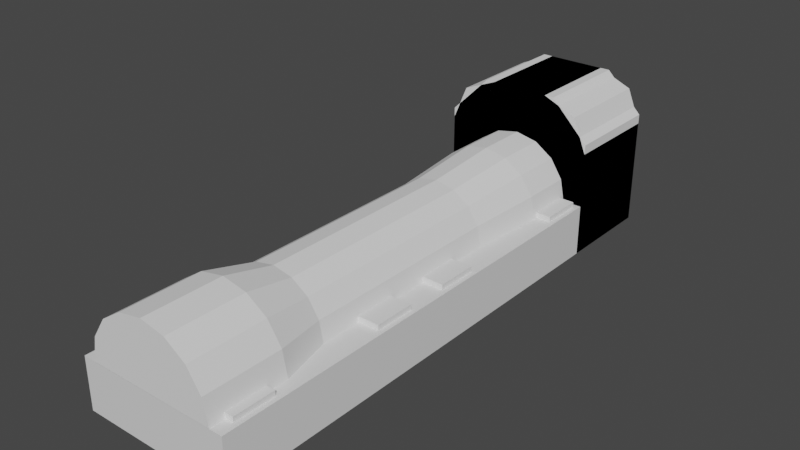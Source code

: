 # Source: gas_turbine.blend  (saved by Blender 3.5.10; exported with 4.5.12 LTS)
import bpy
from mathutils import Matrix  # noqa: F401  (used for matrix-valued properties, if any)

bpy.ops.wm.read_factory_settings(use_empty=True)
scene = bpy.context.scene
scene.name = 'Scene-FIXED'

# ---- collections
col_base_001 = bpy.data.collections.new('Base.001'); scene.collection.children.link(col_base_001)
col_turbinebody_001 = bpy.data.collections.new('TurbineBody.001'); scene.collection.children.link(col_turbinebody_001)
col_bolts_001 = bpy.data.collections.new('Bolts.001'); col_turbinebody_001.children.link(col_bolts_001)

# ---- materials (node trees are filled in below, after node groups)
mat_material = bpy.data.materials.new('Material')
mat_material.alpha_threshold = 0.0
mat_material.use_transparent_shadow = False
mat_material.line_color = (0.0, 0.0, 0.0, 1.0)

# ---- material node trees
mat_material.use_nodes = True; mat_material.node_tree.nodes.clear()
_N = mat_material.node_tree.nodes; _L = mat_material.node_tree.links
n0 = _N.new('ShaderNodeOutputMaterial'); n0.name = 'Material Output'; n0.location = (300, 300)
n1 = _N.new('ShaderNodeBsdfPrincipled'); n1.name = 'Principled BSDF'; n1.location = (10, 300)
n1.distribution = 'GGX'
n1.subsurface_method = 'RANDOM_WALK_SKIN'
n1.inputs[2].default_value = 0.4
n1.inputs[3].default_value = 1.45
n1.inputs[27].default_value = (0.0, 0.0, 0.0, 1.0)
n1.inputs[28].default_value = 1.0
_L.new(n1.outputs[0], n0.inputs[0])
n0.is_active_output = True

# ---- world
world_world_001 = bpy.data.worlds.new('World.001'); scene.world = world_world_001
world_world_001.use_nodes = True; world_world_001.node_tree.nodes.clear()
_N = world_world_001.node_tree.nodes; _L = world_world_001.node_tree.links
n0 = _N.new('ShaderNodeOutputWorld'); n0.name = 'World Output'; n0.location = (300, 300)
n1 = _N.new('ShaderNodeBackground'); n1.name = 'Background'; n1.location = (10, 300)
n1.inputs[0].default_value = (0.05088, 0.05088, 0.05088, 1.0)
_L.new(n1.outputs[0], n0.inputs[0])
n0.is_active_output = True
world_world_001.color = (0.05088, 0.05088, 0.05088)
world_world_001.use_sun_shadow = False
world_world_001.sun_shadow_jitter_overblur = 0.0

# ---- meshes
me_cube_003 = bpy.data.meshes.new('Cube.003')
me_cube_003.from_pydata([(-1.0, -1.0, -1.0), (-1.0, 1.0, -1.0), (1.0, -1.0, -1.0), (1.0, 1.0, -1.0), (0.5, -1.0, 1.0), (-0.5, -1.0, 1.0), (0.5, 1.0, 1.0), (-0.5, 1.0, 1.0), (1.0, -1.0, 0.5), (1.0, 1.0, 0.5), (-1.0, -1.0, 0.5), (-1.0, 1.0, 0.5)], [], [(4, 6, 7), (1, 0, 10, 11), (3, 9, 8, 2), (7, 11, 10), (1, 3, 2, 0), (6, 4, 8), (11, 7, 6), (8, 4, 5), (0, 2, 8, 10), (3, 1, 11, 9), (9, 6, 8), (5, 7, 10), (9, 11, 6), (5, 4, 7), (5, 10, 8)])
_uv = me_cube_003.uv_layers.new(name='UVMap')
_uv.uv.foreach_set('vector', [0.0, 0.0, 0.0, 0.0, 0.0, 0.0, 0.125, 0.5, 0.125, 0.75, 0.0, 0.0, 0.0, 0.0, 0.375, 0.5, 0.0, 0.0, 0.0, 0.0, 0.375, 0.75, 0.0, 0.0, 0.0, 0.0, 0.0, 0.0, 0.125, 0.5, 0.375, 0.5, 0.375, 0.75, 0.125, 0.75, 0.0, 0.0, 0.0, 0.0, 0.0, 0.0, 0.0, 0.0, 0.0, 0.0, 0.0, 0.0, 0.0, 0.0, 0.0, 0.0, 0.0, 0.0, 0.125, 0.75, 0.375, 0.75, 0.0, 0.0, 0.0, 0.0, 0.375, 0.5, 0.125, 0.5, 0.0, 0.0, 0.0, 0.0, 0.0, 0.0, 0.0, 0.0, 0.0, 0.0, 0.0, 0.0, 0.0, 0.0, 0.0, 0.0, 0.0, 0.0, 0.0, 0.0, 0.0, 0.0, 0.0, 0.0, 0.0, 0.0, 0.0, 0.0, 0.0, 0.0, 0.0, 0.0, 0.0, 0.0])
me_cube_003.use_remesh_fix_poles = True
me_cube_003.use_remesh_preserve_attributes = False
me_cube_003.update()
me_cube_012 = bpy.data.meshes.new('Cube.012')
me_cube_012.from_pydata([(-1.5, -1.0, -1.0), (-1.5, 1.0, -1.0), (1.5, -1.0, -1.0), (1.5, 1.0, -1.0), (-0.5681, -1.0, 2.0), (-1.5, -1.0, 1.068), (-1.227, -1.0, 1.727), (-1.5, 1.0, 1.068), (-0.5681, 1.0, 2.0), (-1.227, 1.0, 1.727), (1.5, -1.0, 1.068), (0.5681, -1.0, 2.0), (1.227, -1.0, 1.727), (0.5681, 1.0, 2.0), (1.5, 1.0, 1.068), (1.227, 1.0, 1.727)], [], [(13, 8, 4, 11), (3, 14, 10, 2), (0, 5, 7, 1), (1, 3, 2, 0), (1, 7, 9, 8, 13, 15, 14, 3), (4, 8, 9, 6), (6, 9, 7, 5), (13, 11, 12, 15), (15, 12, 10, 14), (2, 10, 12, 11, 4, 6, 5, 0)])
_uv = me_cube_012.uv_layers.new(name='UVMap')
_uv.uv.foreach_set('vector', [0.7027, 0.5, 0.7973, 0.5, 0.7973, 0.75, 0.7027, 0.75, 0.375, 0.5, 0.5473, 0.5, 0.5473, 0.75, 0.375, 0.75, 0.375, 0.0, 0.5473, 0.0, 0.5473, 0.25, 0.375, 0.25, 0.125, 0.5, 0.375, 0.5, 0.375, 0.75, 0.125, 0.75, 0.375, 0.25, 0.5473, 0.25, 0.6023, 0.2727, 0.625, 0.3277, 0.625, 0.4223, 0.6023, 0.4773, 0.5473, 0.5, 0.375, 0.5, 0.7973, 0.75, 0.7973, 0.5, 0.875, 0.5, 0.875, 0.75, 0.625, 0.0, 0.625, 0.25, 0.5473, 0.25, 0.5473, 0.0, 0.7027, 0.5, 0.7027, 0.75, 0.625, 0.75, 0.625, 0.5, 0.625, 0.5, 0.625, 0.75, 0.5473, 0.75, 0.5473, 0.5, 0.375, 0.75, 0.5473, 0.75, 0.6023, 0.7727, 0.625, 0.8277, 0.625, 0.9223, 0.6023, 0.9773, 0.5473, 1.0, 0.375, 1.0])
me_cube_012.update()
me_cube_004 = bpy.data.meshes.new('Cube.004')
me_cube_004.from_pydata([(1.0, 1.0, 1.0), (1.0, 1.0, -1.0), (1.0, -1.0, 1.0), (1.0, -1.0, -1.0), (-1.0, 1.0, 1.0), (-1.0, 1.0, -1.0), (-1.0, -1.0, 1.0), (-1.0, -1.0, -1.0)], [], [(0, 4, 6, 2), (3, 2, 6, 7), (7, 6, 4, 5), (5, 1, 3, 7), (1, 0, 2, 3)])
_uv = me_cube_004.uv_layers.new(name='UVMap')
_uv.uv.foreach_set('vector', [0.625, 0.5, 0.875, 0.5, 0.875, 0.75, 0.625, 0.75, 0.375, 0.75, 0.625, 0.75, 0.625, 1.0, 0.375, 1.0, 0.375, 0.0, 0.625, 0.0, 0.625, 0.25, 0.375, 0.25, 0.125, 0.5, 0.375, 0.5, 0.375, 0.75, 0.125, 0.75, 0.375, 0.5, 0.625, 0.5, 0.625, 0.75, 0.375, 0.75])
me_cube_004.materials.append(mat_material)
me_cube_004.use_remesh_preserve_volume = False
me_cube_004.use_remesh_preserve_attributes = False
me_cube_004.use_mirror_vertex_groups = False
me_cube_004.update()
me_cylinder_001 = bpy.data.meshes.new('Cylinder.001')
me_cylinder_001.from_pydata([(0.0, 1.125, -0.5), (0.0, 1.125, 0.5), (0.4305, 1.039, -0.5), (0.4305, 1.039, 0.5), (0.7955, 0.7955, -0.5), (0.7955, 0.7955, 0.5), (1.039, 0.4305, -0.5), (1.039, 0.4305, 0.5), (1.125, -4.918e-08, -0.5), (1.125, -4.918e-08, 0.5), (-1.125, 1.342e-08, -0.5), (-1.125, 1.342e-08, 0.5), (-1.039, 0.4305, -0.5), (-1.039, 0.4305, 0.5), (-0.7955, 0.7955, -0.5), (-0.7955, 0.7955, 0.5), (-0.4305, 1.039, -0.5), (-0.4305, 1.039, 0.5), (0.0, 1.0, 2.0), (0.0, 1.0, 6.0), (0.3827, 0.9239, 2.0), (0.3827, 0.9239, 6.0), (0.7071, 0.7071, 2.0), (0.7071, 0.7071, 6.0), (0.9239, 0.3827, 2.0), (0.9239, 0.3827, 6.0), (1.0, 1.351e-07, 2.0), (1.0, 1.351e-07, 6.0), (-1.0, 1.907e-07, 2.0), (-1.0, 1.907e-07, 6.0), (-0.9239, 0.3827, 2.0), (-0.9239, 0.3827, 6.0), (-0.7071, 0.7071, 2.0), (-0.7071, 0.7071, 6.0), (-0.3827, 0.9239, 2.0), (-0.3827, 0.9239, 6.0), (0.0, 1.25, 7.0), (0.4784, 1.155, 7.0), (0.8839, 0.8839, 7.0), (1.155, 0.4784, 7.0), (1.25, 2.881e-07, 7.0), (-1.25, 3.576e-07, 7.0), (-1.155, 0.4784, 7.0), (-0.8839, 0.8839, 7.0), (-0.4784, 1.155, 7.0), (0.0, 1.25, 8.5), (0.4784, 1.155, 8.5), (0.8839, 0.8839, 8.5), (1.155, 0.4784, 8.5), (1.25, 3.012e-07, 8.5), (-1.25, 3.708e-07, 8.5), (-1.155, 0.4784, 8.5), (-0.8839, 0.8839, 8.5), (-0.4784, 1.155, 8.5)], [], [(0, 1, 3, 2), (2, 3, 5, 4), (4, 5, 7, 6), (6, 7, 9, 8), (10, 11, 13, 12), (12, 13, 15, 14), (14, 15, 17, 16), (16, 17, 1, 0), (18, 19, 21, 20), (20, 21, 23, 22), (22, 23, 25, 24), (24, 25, 27, 26), (28, 29, 31, 30), (30, 31, 33, 32), (32, 33, 35, 34), (34, 35, 19, 18), (13, 11, 28, 30), (15, 13, 30, 32), (17, 15, 32, 34), (1, 17, 34, 18), (3, 1, 18, 20), (5, 3, 20, 22), (7, 5, 22, 24), (9, 7, 24, 26), (27, 25, 39, 40), (25, 23, 38, 39), (23, 21, 37, 38), (21, 19, 36, 37), (19, 35, 44, 36), (35, 33, 43, 44), (33, 31, 42, 43), (31, 29, 41, 42), (44, 43, 52, 53), (39, 38, 47, 48), (43, 42, 51, 52), (48, 51, 50, 49), (47, 52, 51, 48), (46, 53, 52, 47), (45, 53, 46), (40, 39, 48, 49), (37, 36, 45, 46), (36, 44, 53, 45), (42, 41, 50, 51), (38, 37, 46, 47)])
_uv = me_cylinder_001.uv_layers.new(name='UVMap')
_uv.uv.foreach_set('vector', [1.0, 0.5, 1.0, 1.0, 0.9375, 1.0, 0.9375, 0.5, 0.9375, 0.5, 0.9375, 1.0, 0.875, 1.0, 0.875, 0.5, 0.875, 0.5, 0.875, 1.0, 0.8125, 1.0, 0.8125, 0.5, 0.8125, 0.5, 0.8125, 1.0, 0.75, 1.0, 0.75, 0.5, 0.25, 0.5, 0.25, 1.0, 0.1875, 1.0, 0.1875, 0.5, 0.1875, 0.5, 0.1875, 1.0, 0.125, 1.0, 0.125, 0.5, 0.125, 0.5, 0.125, 1.0, 0.0625, 1.0, 0.0625, 0.5, 0.0625, 0.5, 0.0625, 1.0, 0.0, 1.0, 0.0, 0.5, 1.0, 0.5, 1.0, 1.0, 0.9375, 1.0, 0.9375, 0.5, 0.9375, 0.5, 0.9375, 1.0, 0.875, 1.0, 0.875, 0.5, 0.875, 0.5, 0.875, 1.0, 0.8125, 1.0, 0.8125, 0.5, 0.8125, 0.5, 0.8125, 1.0, 0.75, 1.0, 0.75, 0.5, 0.25, 0.5, 0.25, 1.0, 0.1875, 1.0, 0.1875, 0.5, 0.1875, 0.5, 0.1875, 1.0, 0.125, 1.0, 0.125, 0.5, 0.125, 0.5, 0.125, 1.0, 0.0625, 1.0, 0.0625, 0.5, 0.0625, 0.5, 0.0625, 1.0, 0.0, 1.0, 0.0, 0.5, 0.1875, 1.0, 0.25, 1.0, 0.25, 0.5, 0.1875, 0.5, 0.125, 1.0, 0.1875, 1.0, 0.1875, 0.5, 0.125, 0.5, 0.0625, 1.0, 0.125, 1.0, 0.125, 0.5, 0.0625, 0.5, 0.0, 1.0, 0.0625, 1.0, 0.0625, 0.5, 0.0, 0.5, 0.9375, 1.0, 0.0, 1.0, 1.0, 0.5, 0.9375, 0.5, 0.875, 1.0, 0.9375, 1.0, 0.9375, 0.5, 0.875, 0.5, 0.8125, 1.0, 0.875, 1.0, 0.875, 0.5, 0.8125, 0.5, 0.75, 1.0, 0.8125, 1.0, 0.8125, 0.5, 0.75, 0.5, 0.75, 1.0, 0.8125, 1.0, 0.8125, 0.5, 0.75, 0.5, 0.8125, 1.0, 0.875, 1.0, 0.875, 0.5, 0.8125, 0.5, 0.875, 1.0, 0.9375, 1.0, 0.9375, 0.5, 0.875, 0.5, 0.9375, 1.0, 1.0, 1.0, 1.0, 0.5, 0.9375, 0.5, 1.0, 1.0, 0.0625, 1.0, 0.0625, 0.5, 1.0, 0.5, 0.0625, 1.0, 0.125, 1.0, 0.125, 0.5, 0.0625, 0.5, 0.125, 1.0, 0.1875, 1.0, 0.1875, 0.5, 0.125, 0.5, 0.1875, 1.0, 0.25, 1.0, 0.25, 0.5, 0.1875, 0.5, 0.0625, 0.5, 0.125, 0.5, 0.125, 0.5, 0.0625, 0.5, 0.8125, 0.5, 0.875, 0.5, 0.875, 0.5, 0.8125, 0.5, 0.125, 0.5, 0.1875, 0.5, 0.1875, 0.5, 0.125, 0.5, 0.8125, 0.5, 0.1875, 0.5, 0.25, 0.5, 0.75, 0.5, 0.875, 0.5, 0.125, 0.5, 0.1875, 0.5, 0.8125, 0.5, 0.9375, 0.5, 0.0625, 0.5, 0.125, 0.5, 0.875, 0.5, 1.0, 0.5, 0.0625, 0.5, 0.9375, 0.5, 0.75, 0.5, 0.8125, 0.5, 0.8125, 0.5, 0.75, 0.5, 0.9375, 0.5, 1.0, 0.5, 1.0, 0.5, 0.9375, 0.5, 1.0, 0.5, 0.0625, 0.5, 0.0625, 0.5, 1.0, 0.5, 0.1875, 0.5, 0.25, 0.5, 0.25, 0.5, 0.1875, 0.5, 0.875, 0.5, 0.9375, 0.5, 0.9375, 0.5, 0.875, 0.5])
me_cylinder_001.use_remesh_fix_poles = True
me_cylinder_001.use_remesh_preserve_attributes = False
me_cylinder_001.update()
me_cube_008 = bpy.data.meshes.new('Cube.008')
me_cube_008.from_pydata([(-1.0, -1.0, -1.0), (-1.0, -1.0, 1.0), (-1.0, 1.0, -1.0), (-1.0, 1.0, 1.0), (1.0, -1.0, -1.0), (1.0, -1.0, 1.0), (1.0, 1.0, -1.0), (1.0, 1.0, 1.0)], [], [(0, 1, 3, 2), (2, 3, 7, 6), (6, 7, 5, 4), (4, 5, 1, 0), (7, 3, 1, 5)])
_uv = me_cube_008.uv_layers.new(name='UVMap')
_uv.uv.foreach_set('vector', [0.375, 0.0, 0.625, 0.0, 0.625, 0.25, 0.375, 0.25, 0.375, 0.25, 0.625, 0.25, 0.625, 0.5, 0.375, 0.5, 0.375, 0.5, 0.625, 0.5, 0.625, 0.75, 0.375, 0.75, 0.375, 0.75, 0.625, 0.75, 0.625, 1.0, 0.375, 1.0, 0.625, 0.5, 0.875, 0.5, 0.875, 0.75, 0.625, 0.75])
me_cube_008.use_remesh_fix_poles = True
me_cube_008.use_remesh_preserve_attributes = False
me_cube_008.update()
me_cube_009 = bpy.data.meshes.new('Cube.009')
me_cube_009.from_pydata([(-1.0, -1.0, -1.0), (-1.0, -1.0, 1.0), (-1.0, 1.0, -1.0), (-1.0, 1.0, 1.0), (1.0, -1.0, -1.0), (1.0, -1.0, 1.0), (1.0, 1.0, -1.0), (1.0, 1.0, 1.0)], [], [(0, 1, 3, 2), (2, 3, 7, 6), (6, 7, 5, 4), (4, 5, 1, 0), (7, 3, 1, 5)])
_uv = me_cube_009.uv_layers.new(name='UVMap')
_uv.uv.foreach_set('vector', [0.375, 0.0, 0.625, 0.0, 0.625, 0.25, 0.375, 0.25, 0.375, 0.25, 0.625, 0.25, 0.625, 0.5, 0.375, 0.5, 0.375, 0.5, 0.625, 0.5, 0.625, 0.75, 0.375, 0.75, 0.375, 0.75, 0.625, 0.75, 0.625, 1.0, 0.375, 1.0, 0.625, 0.5, 0.875, 0.5, 0.875, 0.75, 0.625, 0.75])
me_cube_009.use_remesh_fix_poles = True
me_cube_009.use_remesh_preserve_attributes = False
me_cube_009.update()
me_cube_010 = bpy.data.meshes.new('Cube.010')
me_cube_010.from_pydata([(-1.0, -1.0, -1.0), (-1.0, -1.0, 1.0), (-1.0, 1.0, -1.0), (-1.0, 1.0, 1.0), (1.0, -1.0, -1.0), (1.0, -1.0, 1.0), (1.0, 1.0, -1.0), (1.0, 1.0, 1.0)], [], [(0, 1, 3, 2), (2, 3, 7, 6), (6, 7, 5, 4), (4, 5, 1, 0), (7, 3, 1, 5)])
_uv = me_cube_010.uv_layers.new(name='UVMap')
_uv.uv.foreach_set('vector', [0.375, 0.0, 0.625, 0.0, 0.625, 0.25, 0.375, 0.25, 0.375, 0.25, 0.625, 0.25, 0.625, 0.5, 0.375, 0.5, 0.375, 0.5, 0.625, 0.5, 0.625, 0.75, 0.375, 0.75, 0.375, 0.75, 0.625, 0.75, 0.625, 1.0, 0.375, 1.0, 0.625, 0.5, 0.875, 0.5, 0.875, 0.75, 0.625, 0.75])
me_cube_010.use_remesh_fix_poles = True
me_cube_010.use_remesh_preserve_attributes = False
me_cube_010.update()
me_cube_011 = bpy.data.meshes.new('Cube.011')
me_cube_011.from_pydata([(-1.0, -1.0, -1.0), (-1.0, -1.0, 1.0), (-1.0, 1.0, -1.0), (-1.0, 1.0, 1.0), (1.0, -1.0, -1.0), (1.0, -1.0, 1.0), (1.0, 1.0, -1.0), (1.0, 1.0, 1.0)], [], [(0, 1, 3, 2), (2, 3, 7, 6), (6, 7, 5, 4), (4, 5, 1, 0), (7, 3, 1, 5)])
_uv = me_cube_011.uv_layers.new(name='UVMap')
_uv.uv.foreach_set('vector', [0.375, 0.0, 0.625, 0.0, 0.625, 0.25, 0.375, 0.25, 0.375, 0.25, 0.625, 0.25, 0.625, 0.5, 0.375, 0.5, 0.375, 0.5, 0.625, 0.5, 0.625, 0.75, 0.375, 0.75, 0.375, 0.75, 0.625, 0.75, 0.625, 1.0, 0.375, 1.0, 0.625, 0.5, 0.875, 0.5, 0.875, 0.75, 0.625, 0.75])
me_cube_011.use_remesh_fix_poles = True
me_cube_011.use_remesh_preserve_attributes = False
me_cube_011.update()

# ---- objects
ob_old_dynamo = bpy.data.objects.new('old_dynamo', me_cube_003)
ob_dynamo = bpy.data.objects.new('dynamo', me_cube_012)
ob_cube_007 = bpy.data.objects.new('Cube.007', me_cube_004)
ob_cylinder_001 = bpy.data.objects.new('Cylinder.001', me_cylinder_001)
ob_cube_008 = bpy.data.objects.new('Cube.008', me_cube_008)
ob_cube_009 = bpy.data.objects.new('Cube.009', me_cube_009)
ob_cube_010 = bpy.data.objects.new('Cube.010', me_cube_010)
ob_cube_011 = bpy.data.objects.new('Cube.011', me_cube_011)

# ---- transforms, parenting, visibility, modifiers, constraints
ob_old_dynamo.location = (0.0, 5.5, 1.5)
ob_old_dynamo.scale = (1.5, 1.0, 1.5)
ob_dynamo.location = (0.0, 5.5, 1.0)
ob_cube_007.location = (0.0, 0.0, 0.5)
ob_cube_007.scale = (1.5, 4.5, 0.5)
ob_cube_007.lock_rotations_4d = False
ob_cube_007.empty_display_type = 'ARROWS'
ob_cube_007.lineart.crease_threshold = 0.0
ob_cylinder_001.location = (0.0, 4.0, 1.0)
ob_cylinder_001.rotation_euler = (1.571, 0.0, 0.0)
ob_cube_008.location = (-1.192e-07, -3.8, 1.05)
ob_cube_008.scale = (1.4, 0.4, 0.05)
ob_cube_009.location = (-1.192e-07, 4.0, 1.05)
ob_cube_009.scale = (1.4, 0.4, 0.05)
ob_cube_010.location = (-1.192e-07, -0.8, 1.05)
ob_cube_010.scale = (1.4, 0.4, 0.05)
ob_cube_011.location = (-1.192e-07, 0.8, 1.05)
ob_cube_011.scale = (1.4, 0.4, 0.05)

# ---- collection membership
scene.collection.objects.link(ob_old_dynamo)
scene.collection.objects.link(ob_dynamo)
col_base_001.objects.link(ob_cube_007)
col_turbinebody_001.objects.link(ob_cylinder_001)
col_bolts_001.objects.link(ob_cube_008)
col_bolts_001.objects.link(ob_cube_009)
col_bolts_001.objects.link(ob_cube_010)
col_bolts_001.objects.link(ob_cube_011)

# ---- scene / render settings (as saved in the file)
scene.frame_start = 1; scene.frame_end = 250; scene.frame_set(1)
scene.render.engine = 'BLENDER_EEVEE_NEXT'
scene.cycles.sampling_pattern = 'TABULATED_SOBOL'
scene.cycles.use_light_tree = False
scene.view_settings.view_transform = 'Filmic'
bpy.context.view_layer.update()

# ---- added for rendering (the .blend has no active camera and no usable light): camera, sun
cam_auto = bpy.data.cameras.new('AutoCamera')
cam_auto.lens = 50.0
cam_auto.sensor_width = 36.0
cam_auto.clip_end = 1000.0
ob_auto_camera = bpy.data.objects.new('AutoCamera', cam_auto)
scene.collection.objects.link(ob_auto_camera)
ob_auto_camera.location = (10.9082, -12.0899, 10.2266)
ob_auto_camera.rotation_euler = (1.09748, -7.21219e-08, 0.694738)
scene.camera = ob_auto_camera
light_auto_sun = bpy.data.lights.new('AutoSun', 'SUN')
light_auto_sun.energy = 3.0
light_auto_sun.angle = 0.0523599
ob_auto_sun = bpy.data.objects.new('AutoSun', light_auto_sun)
scene.collection.objects.link(ob_auto_sun)
ob_auto_sun.rotation_euler = (0.872665, 0.174533, 0.523599)
bpy.context.view_layer.update()
